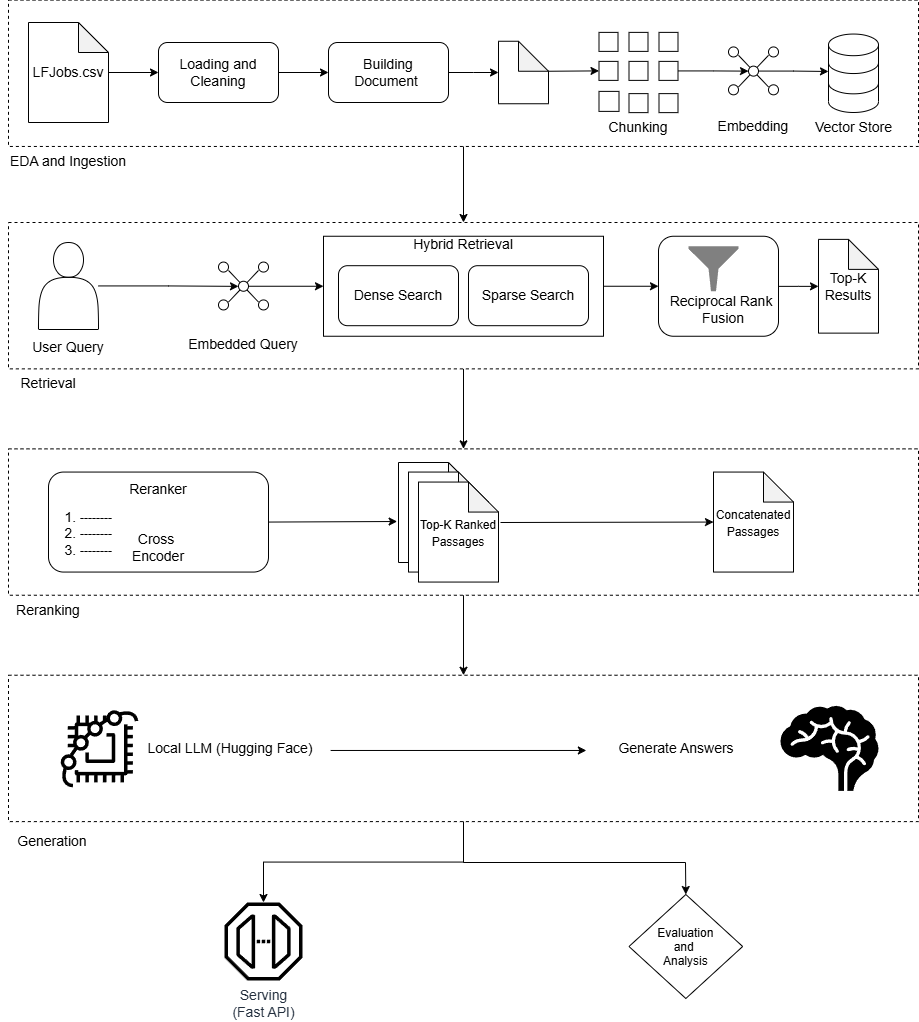

The diagram above was exported from draw.io. Its source (the exported page's mxGraphModel, read from the mxfile embedded in the PNG):
<mxGraphModel dx="2037" dy="1201" grid="1" gridSize="8" guides="1" tooltips="1" connect="1" arrows="1" fold="1" page="1" pageScale="1" pageWidth="1169" pageHeight="827" math="0" shadow="0">
  <root>
    <mxCell id="0" />
    <mxCell id="1" parent="0" />
    <mxCell id="4O7Wsduq_0I62CPtxmb6-95" edge="1" parent="1" source="4O7Wsduq_0I62CPtxmb6-84" style="edgeStyle=orthogonalEdgeStyle;rounded=0;orthogonalLoop=1;jettySize=auto;html=1;fontSize=14;" target="4O7Wsduq_0I62CPtxmb6-98" value="">
      <mxGeometry relative="1" as="geometry">
        <mxPoint x="485" y="919.1100000000001" as="targetPoint" />
      </mxGeometry>
    </mxCell>
    <mxCell id="4O7Wsduq_0I62CPtxmb6-84" parent="1" style="rounded=0;whiteSpace=wrap;html=1;dashed=1;fillColor=none;fontSize=14;" value="" vertex="1">
      <mxGeometry height="146.37" width="910" x="30" y="692.74" as="geometry" />
    </mxCell>
    <mxCell id="4O7Wsduq_0I62CPtxmb6-85" edge="1" parent="1" source="4O7Wsduq_0I62CPtxmb6-68" style="edgeStyle=orthogonalEdgeStyle;rounded=0;orthogonalLoop=1;jettySize=auto;html=1;fontSize=14;" target="4O7Wsduq_0I62CPtxmb6-84" value="">
      <mxGeometry relative="1" as="geometry" />
    </mxCell>
    <mxCell id="4O7Wsduq_0I62CPtxmb6-68" parent="1" style="rounded=0;whiteSpace=wrap;html=1;dashed=1;fillColor=none;fontSize=14;" value="" vertex="1">
      <mxGeometry height="146.37" width="910" x="30" y="466.37000000000006" as="geometry" />
    </mxCell>
    <mxCell id="4O7Wsduq_0I62CPtxmb6-79" parent="1" style="shape=note;whiteSpace=wrap;html=1;backgroundOutline=1;darkOpacity=0.05;fontSize=14;" value="" vertex="1">
      <mxGeometry height="100" width="80" x="420" y="480" as="geometry" />
    </mxCell>
    <mxCell id="4O7Wsduq_0I62CPtxmb6-69" edge="1" parent="1" source="4O7Wsduq_0I62CPtxmb6-40" style="edgeStyle=orthogonalEdgeStyle;rounded=0;orthogonalLoop=1;jettySize=auto;html=1;fontSize=14;" target="4O7Wsduq_0I62CPtxmb6-68" value="">
      <mxGeometry relative="1" as="geometry" />
    </mxCell>
    <mxCell id="4O7Wsduq_0I62CPtxmb6-40" parent="1" style="rounded=0;whiteSpace=wrap;html=1;dashed=1;fillColor=none;fontSize=14;" value="" vertex="1">
      <mxGeometry height="146.37" width="910" x="30" y="239.99999999999997" as="geometry" />
    </mxCell>
    <mxCell id="4O7Wsduq_0I62CPtxmb6-66" edge="1" parent="1" source="4O7Wsduq_0I62CPtxmb6-59" style="edgeStyle=orthogonalEdgeStyle;rounded=0;orthogonalLoop=1;jettySize=auto;html=1;fontSize=14;" target="4O7Wsduq_0I62CPtxmb6-65" value="">
      <mxGeometry relative="1" as="geometry" />
    </mxCell>
    <mxCell id="4O7Wsduq_0I62CPtxmb6-59" parent="1" style="rounded=1;whiteSpace=wrap;html=1;fillColor=none;fontSize=14;" value="" vertex="1">
      <mxGeometry height="100" width="120" x="680" y="253.75" as="geometry" />
    </mxCell>
    <mxCell id="4O7Wsduq_0I62CPtxmb6-38" parent="1" style="rounded=0;whiteSpace=wrap;html=1;dashed=1;fillColor=none;fontSize=14;" value="" vertex="1">
      <mxGeometry height="146.37" width="910" x="30" y="17.59" as="geometry" />
    </mxCell>
    <mxCell id="4O7Wsduq_0I62CPtxmb6-28" parent="1" style="ellipse;whiteSpace=wrap;html=1;aspect=fixed;fontSize=14;" value="" vertex="1">
      <mxGeometry height="10" width="10" x="790" y="102.32" as="geometry" />
    </mxCell>
    <mxCell id="4O7Wsduq_0I62CPtxmb6-30" parent="1" style="ellipse;whiteSpace=wrap;html=1;aspect=fixed;fontSize=14;" value="" vertex="1">
      <mxGeometry height="10" width="10" x="790" y="64.44" as="geometry" />
    </mxCell>
    <mxCell id="4O7Wsduq_0I62CPtxmb6-31" parent="1" style="ellipse;whiteSpace=wrap;html=1;aspect=fixed;fontSize=14;" value="" vertex="1">
      <mxGeometry height="10" width="10" x="750" y="64.44" as="geometry" />
    </mxCell>
    <mxCell id="4O7Wsduq_0I62CPtxmb6-32" parent="1" style="ellipse;whiteSpace=wrap;html=1;aspect=fixed;fontSize=14;" value="" vertex="1">
      <mxGeometry height="10" width="10" x="750" y="102.32" as="geometry" />
    </mxCell>
    <mxCell id="4O7Wsduq_0I62CPtxmb6-4" edge="1" parent="1" source="4O7Wsduq_0I62CPtxmb6-2" style="edgeStyle=orthogonalEdgeStyle;rounded=0;orthogonalLoop=1;jettySize=auto;html=1;fontSize=14;" target="4O7Wsduq_0I62CPtxmb6-3" value="">
      <mxGeometry relative="1" as="geometry" />
    </mxCell>
    <mxCell id="4O7Wsduq_0I62CPtxmb6-2" parent="1" style="shape=note;whiteSpace=wrap;html=1;backgroundOutline=1;darkOpacity=0.05;fontSize=14;" value="&lt;font&gt;LFJobs.csv&lt;/font&gt;" vertex="1">
      <mxGeometry height="100" width="80" x="50" y="40" as="geometry" />
    </mxCell>
    <mxCell id="4O7Wsduq_0I62CPtxmb6-6" edge="1" parent="1" source="4O7Wsduq_0I62CPtxmb6-3" style="edgeStyle=orthogonalEdgeStyle;rounded=0;orthogonalLoop=1;jettySize=auto;html=1;fontSize=14;" target="4O7Wsduq_0I62CPtxmb6-5" value="">
      <mxGeometry relative="1" as="geometry" />
    </mxCell>
    <mxCell id="4O7Wsduq_0I62CPtxmb6-3" parent="1" style="rounded=1;whiteSpace=wrap;html=1;fontSize=14;" value="&lt;font&gt;Loading and Cleaning&lt;/font&gt;" vertex="1">
      <mxGeometry height="60" width="120" x="180" y="60" as="geometry" />
    </mxCell>
    <mxCell id="4O7Wsduq_0I62CPtxmb6-8" edge="1" parent="1" source="4O7Wsduq_0I62CPtxmb6-5" style="edgeStyle=orthogonalEdgeStyle;rounded=0;orthogonalLoop=1;jettySize=auto;html=1;fontSize=14;" target="4O7Wsduq_0I62CPtxmb6-7" value="">
      <mxGeometry relative="1" as="geometry" />
    </mxCell>
    <mxCell id="4O7Wsduq_0I62CPtxmb6-5" parent="1" style="rounded=1;whiteSpace=wrap;html=1;fontSize=14;" value="&lt;font&gt;Building Document&amp;nbsp;&lt;/font&gt;" vertex="1">
      <mxGeometry height="60" width="120" x="350" y="60" as="geometry" />
    </mxCell>
    <mxCell id="4O7Wsduq_0I62CPtxmb6-7" parent="1" style="shape=note;whiteSpace=wrap;html=1;backgroundOutline=1;darkOpacity=0.05;fontSize=14;" value="" vertex="1">
      <mxGeometry height="62.5" width="50" x="520" y="58.75" as="geometry" />
    </mxCell>
    <mxCell id="4O7Wsduq_0I62CPtxmb6-9" parent="1" style="whiteSpace=wrap;html=1;aspect=fixed;fontSize=14;" value="" vertex="1">
      <mxGeometry height="19" width="19" x="620.5" y="49.88" as="geometry" />
    </mxCell>
    <mxCell id="4O7Wsduq_0I62CPtxmb6-10" parent="1" style="whiteSpace=wrap;html=1;aspect=fixed;fontSize=14;" value="" vertex="1">
      <mxGeometry height="19" width="19" x="650.5" y="49.88" as="geometry" />
    </mxCell>
    <mxCell id="4O7Wsduq_0I62CPtxmb6-11" parent="1" style="whiteSpace=wrap;html=1;aspect=fixed;fontSize=14;" value="" vertex="1">
      <mxGeometry height="19" width="19" x="680.5" y="49.88" as="geometry" />
    </mxCell>
    <mxCell id="4O7Wsduq_0I62CPtxmb6-33" edge="1" parent="1" source="4O7Wsduq_0I62CPtxmb6-12" style="edgeStyle=orthogonalEdgeStyle;rounded=0;orthogonalLoop=1;jettySize=auto;html=1;entryX=0;entryY=0.5;entryDx=0;entryDy=0;fontSize=14;" target="4O7Wsduq_0I62CPtxmb6-26" value="">
      <mxGeometry relative="1" as="geometry" />
    </mxCell>
    <mxCell id="4O7Wsduq_0I62CPtxmb6-12" parent="1" style="whiteSpace=wrap;html=1;aspect=fixed;fontSize=14;" value="" vertex="1">
      <mxGeometry height="19" width="19" x="680.5" y="78.88" as="geometry" />
    </mxCell>
    <mxCell id="4O7Wsduq_0I62CPtxmb6-13" parent="1" style="whiteSpace=wrap;html=1;aspect=fixed;fontSize=14;" value="" vertex="1">
      <mxGeometry height="19" width="19" x="650.5" y="78.88" as="geometry" />
    </mxCell>
    <mxCell id="4O7Wsduq_0I62CPtxmb6-14" parent="1" style="whiteSpace=wrap;html=1;aspect=fixed;fontSize=14;" value="" vertex="1">
      <mxGeometry height="19" width="19" x="620.5" y="78.88" as="geometry" />
    </mxCell>
    <mxCell id="4O7Wsduq_0I62CPtxmb6-15" parent="1" style="whiteSpace=wrap;html=1;aspect=fixed;fontSize=14;" value="" vertex="1">
      <mxGeometry height="20" width="20" x="620.5" y="108.88" as="geometry" />
    </mxCell>
    <mxCell id="4O7Wsduq_0I62CPtxmb6-16" parent="1" style="whiteSpace=wrap;html=1;aspect=fixed;fontSize=14;" value="" vertex="1">
      <mxGeometry height="19" width="19" x="650.5" y="111.13" as="geometry" />
    </mxCell>
    <mxCell id="4O7Wsduq_0I62CPtxmb6-17" parent="1" style="whiteSpace=wrap;html=1;aspect=fixed;fontSize=14;" value="" vertex="1">
      <mxGeometry height="19" width="19" x="680.5" y="111.13" as="geometry" />
    </mxCell>
    <mxCell id="4O7Wsduq_0I62CPtxmb6-20" edge="1" parent="1" source="4O7Wsduq_0I62CPtxmb6-7" style="endArrow=classic;html=1;rounded=0;entryX=0;entryY=0.5;entryDx=0;entryDy=0;exitX=0;exitY=0;exitDx=50;exitDy=30;exitPerimeter=0;fontSize=14;" target="4O7Wsduq_0I62CPtxmb6-14" value="">
      <mxGeometry height="50" relative="1" width="50" as="geometry">
        <mxPoint x="470" y="200" as="sourcePoint" />
        <mxPoint x="520" y="150" as="targetPoint" />
      </mxGeometry>
    </mxCell>
    <mxCell id="4O7Wsduq_0I62CPtxmb6-21" parent="1" style="text;html=1;whiteSpace=wrap;strokeColor=none;fillColor=none;align=center;verticalAlign=middle;rounded=0;autosize=1;resizable=0;fontSize=14;" value="&lt;font&gt;Chunking&lt;/font&gt;" vertex="1">
      <mxGeometry height="40" width="80" x="620" y="125.13" as="geometry" />
    </mxCell>
    <mxCell id="4O7Wsduq_0I62CPtxmb6-25" parent="1" style="shape=mxgraph.sysml.x;fontSize=14;" value="" vertex="1">
      <mxGeometry height="31.62" width="30" x="760" y="72.82" as="geometry" />
    </mxCell>
    <mxCell id="4O7Wsduq_0I62CPtxmb6-36" edge="1" parent="1" source="4O7Wsduq_0I62CPtxmb6-26" style="edgeStyle=orthogonalEdgeStyle;rounded=0;orthogonalLoop=1;jettySize=auto;html=1;entryX=0;entryY=0.477;entryDx=0;entryDy=0;entryPerimeter=0;fontSize=14;" target="4O7Wsduq_0I62CPtxmb6-35" value="">
      <mxGeometry relative="1" as="geometry">
        <mxPoint x="840" y="89" as="targetPoint" />
      </mxGeometry>
    </mxCell>
    <mxCell id="4O7Wsduq_0I62CPtxmb6-26" parent="1" style="ellipse;whiteSpace=wrap;html=1;aspect=fixed;fontSize=14;" value="" vertex="1">
      <mxGeometry height="10" width="10" x="770" y="83.63" as="geometry" />
    </mxCell>
    <mxCell id="4O7Wsduq_0I62CPtxmb6-34" parent="1" style="text;html=1;whiteSpace=wrap;strokeColor=none;fillColor=none;align=center;verticalAlign=middle;rounded=0;autosize=1;resizable=0;fontSize=14;" value="&lt;font&gt;Embedding&lt;/font&gt;" vertex="1">
      <mxGeometry height="40" width="88" x="731" y="123.88" as="geometry" />
    </mxCell>
    <mxCell id="4O7Wsduq_0I62CPtxmb6-35" parent="1" style="html=1;verticalLabelPosition=bottom;align=center;labelBackgroundColor=#ffffff;verticalAlign=top;strokeWidth=1;strokeColor=#000000;shadow=0;dashed=0;shape=mxgraph.ios7.icons.data;fontSize=14;" value="Vector Store" vertex="1">
      <mxGeometry height="78.45" width="50" x="850" y="51.55" as="geometry" />
    </mxCell>
    <mxCell id="4O7Wsduq_0I62CPtxmb6-41" edge="1" parent="1" source="4O7Wsduq_0I62CPtxmb6-38" style="edgeStyle=orthogonalEdgeStyle;rounded=0;orthogonalLoop=1;jettySize=auto;html=1;fontSize=14;" target="4O7Wsduq_0I62CPtxmb6-40" value="">
      <mxGeometry relative="1" as="geometry" />
    </mxCell>
    <mxCell id="4O7Wsduq_0I62CPtxmb6-39" parent="1" style="text;html=1;whiteSpace=wrap;strokeColor=none;fillColor=none;align=center;verticalAlign=middle;rounded=0;autosize=1;resizable=0;fontSize=14;" value="&lt;font&gt;EDA and Ingestion&lt;/font&gt;" vertex="1">
      <mxGeometry height="40" width="136" x="22" y="158.96" as="geometry" />
    </mxCell>
    <mxCell id="4O7Wsduq_0I62CPtxmb6-50" edge="1" parent="1" source="4O7Wsduq_0I62CPtxmb6-42" style="edgeStyle=orthogonalEdgeStyle;rounded=0;orthogonalLoop=1;jettySize=auto;html=1;fontSize=14;" target="4O7Wsduq_0I62CPtxmb6-49" value="">
      <mxGeometry relative="1" as="geometry" />
    </mxCell>
    <mxCell id="4O7Wsduq_0I62CPtxmb6-42" parent="1" style="shape=actor;whiteSpace=wrap;html=1;fontSize=14;" value="" vertex="1">
      <mxGeometry height="87" width="60" x="60" y="260" as="geometry" />
    </mxCell>
    <mxCell id="4O7Wsduq_0I62CPtxmb6-43" parent="1" style="text;html=1;whiteSpace=wrap;strokeColor=none;fillColor=none;align=center;verticalAlign=middle;rounded=0;autosize=1;resizable=0;fontSize=14;" value="&lt;font&gt;User Query&lt;/font&gt;" vertex="1">
      <mxGeometry height="40" width="96" x="42" y="345" as="geometry" />
    </mxCell>
    <mxCell id="4O7Wsduq_0I62CPtxmb6-44" parent="1" style="ellipse;whiteSpace=wrap;html=1;aspect=fixed;fontSize=14;" value="" vertex="1">
      <mxGeometry height="10" width="10" x="280" y="317.44" as="geometry" />
    </mxCell>
    <mxCell id="4O7Wsduq_0I62CPtxmb6-45" parent="1" style="ellipse;whiteSpace=wrap;html=1;aspect=fixed;fontSize=14;" value="" vertex="1">
      <mxGeometry height="10" width="10" x="280" y="279.56" as="geometry" />
    </mxCell>
    <mxCell id="4O7Wsduq_0I62CPtxmb6-46" parent="1" style="ellipse;whiteSpace=wrap;html=1;aspect=fixed;fontSize=14;" value="" vertex="1">
      <mxGeometry height="10" width="10" x="240" y="279.56" as="geometry" />
    </mxCell>
    <mxCell id="4O7Wsduq_0I62CPtxmb6-47" parent="1" style="ellipse;whiteSpace=wrap;html=1;aspect=fixed;fontSize=14;" value="" vertex="1">
      <mxGeometry height="10" width="10" x="240" y="317.44" as="geometry" />
    </mxCell>
    <mxCell id="4O7Wsduq_0I62CPtxmb6-48" parent="1" style="shape=mxgraph.sysml.x;fontSize=14;" value="" vertex="1">
      <mxGeometry height="31.62" width="30" x="250" y="287.94" as="geometry" />
    </mxCell>
    <mxCell id="4O7Wsduq_0I62CPtxmb6-55" edge="1" parent="1" source="4O7Wsduq_0I62CPtxmb6-49" style="edgeStyle=orthogonalEdgeStyle;rounded=0;orthogonalLoop=1;jettySize=auto;html=1;fontSize=14;" target="4O7Wsduq_0I62CPtxmb6-54" value="">
      <mxGeometry relative="1" as="geometry" />
    </mxCell>
    <mxCell id="4O7Wsduq_0I62CPtxmb6-49" parent="1" style="ellipse;whiteSpace=wrap;html=1;aspect=fixed;fontSize=14;" value="" vertex="1">
      <mxGeometry height="10" width="10" x="260" y="298.75" as="geometry" />
    </mxCell>
    <mxCell id="4O7Wsduq_0I62CPtxmb6-51" parent="1" style="text;html=1;whiteSpace=wrap;strokeColor=none;fillColor=none;align=center;verticalAlign=middle;rounded=0;autosize=1;resizable=0;fontSize=14;" value="&lt;font&gt;Embedded Query&lt;/font&gt;" vertex="1">
      <mxGeometry height="40" width="128" x="201" y="342" as="geometry" />
    </mxCell>
    <mxCell id="4O7Wsduq_0I62CPtxmb6-54" parent="1" style="rounded=0;whiteSpace=wrap;html=1;fontSize=14;" value="&lt;font&gt;Hybrid Retrieval&lt;br&gt;&lt;br&gt;&lt;br&gt;&lt;br&gt;&lt;/font&gt;&lt;div&gt;&lt;font&gt;&lt;br&gt;&lt;/font&gt;&lt;br&gt;&lt;/div&gt;" vertex="1">
      <mxGeometry height="100" width="280" x="345" y="253.75" as="geometry" />
    </mxCell>
    <mxCell id="4O7Wsduq_0I62CPtxmb6-56" parent="1" style="rounded=1;whiteSpace=wrap;html=1;fontSize=14;" value="&lt;font&gt;Dense Search&lt;/font&gt;" vertex="1">
      <mxGeometry height="60" width="120" x="360" y="283.19" as="geometry" />
    </mxCell>
    <mxCell id="4O7Wsduq_0I62CPtxmb6-57" parent="1" style="rounded=1;whiteSpace=wrap;html=1;fontSize=14;" value="&lt;font&gt;Sparse Search&lt;/font&gt;" vertex="1">
      <mxGeometry height="60" width="120" x="490" y="283.19" as="geometry" />
    </mxCell>
    <mxCell id="4O7Wsduq_0I62CPtxmb6-58" parent="1" style="sketch=0;aspect=fixed;pointerEvents=1;shadow=0;dashed=0;html=1;strokeColor=none;labelPosition=center;verticalLabelPosition=bottom;verticalAlign=top;align=center;fillColor=#808080;shape=mxgraph.mscae.enterprise.filter;fontSize=14;" value="" vertex="1">
      <mxGeometry height="45" width="50" x="710" y="263.75" as="geometry" />
    </mxCell>
    <mxCell id="4O7Wsduq_0I62CPtxmb6-60" parent="1" style="text;html=1;whiteSpace=wrap;strokeColor=none;fillColor=none;align=center;verticalAlign=middle;rounded=0;autosize=1;resizable=0;fontSize=14;" value="&lt;font&gt;Reciprocal Rank&amp;nbsp;&lt;/font&gt;&lt;div&gt;&lt;font&gt;Fusion&lt;/font&gt;&lt;/div&gt;" vertex="1">
      <mxGeometry height="56" width="128" x="680.5" y="298.75" as="geometry" />
    </mxCell>
    <mxCell id="4O7Wsduq_0I62CPtxmb6-64" edge="1" parent="1" source="4O7Wsduq_0I62CPtxmb6-54" style="endArrow=classic;html=1;rounded=0;entryX=0;entryY=0.5;entryDx=0;entryDy=0;exitX=1;exitY=0.5;exitDx=0;exitDy=0;fontSize=14;" target="4O7Wsduq_0I62CPtxmb6-59" value="">
      <mxGeometry height="50" relative="1" width="50" as="geometry">
        <mxPoint x="510" y="500" as="sourcePoint" />
        <mxPoint x="640" y="460" as="targetPoint" />
      </mxGeometry>
    </mxCell>
    <mxCell id="4O7Wsduq_0I62CPtxmb6-65" parent="1" style="shape=note;whiteSpace=wrap;html=1;backgroundOutline=1;darkOpacity=0.05;fontSize=14;" value="Top-K&lt;br&gt;Results" vertex="1">
      <mxGeometry height="93.75" width="60" x="840" y="256.88" as="geometry" />
    </mxCell>
    <mxCell id="4O7Wsduq_0I62CPtxmb6-67" parent="1" style="text;html=1;whiteSpace=wrap;strokeColor=none;fillColor=none;align=center;verticalAlign=middle;rounded=0;autosize=1;resizable=0;fontSize=14;" value="&lt;font&gt;Retrieval&lt;/font&gt;" vertex="1">
      <mxGeometry height="40" width="72" x="34" y="381.37" as="geometry" />
    </mxCell>
    <mxCell id="4O7Wsduq_0I62CPtxmb6-70" parent="1" style="rounded=1;whiteSpace=wrap;html=1;fontSize=14;" value="&lt;font&gt;Reranker&lt;br&gt;&lt;br&gt;&lt;br&gt;&lt;/font&gt;&lt;div&gt;Cross&amp;nbsp;&lt;/div&gt;&lt;div&gt;Encoder&lt;/div&gt;" vertex="1">
      <mxGeometry height="100" width="220" x="70" y="489.56" as="geometry" />
    </mxCell>
    <mxCell id="4O7Wsduq_0I62CPtxmb6-77" parent="1" style="text;strokeColor=none;fillColor=none;html=1;whiteSpace=wrap;verticalAlign=middle;overflow=hidden;fontSize=14;" value="&lt;ol&gt;&lt;li&gt;&lt;font style=&quot;font-size: 12px;&quot;&gt;--------&lt;/font&gt;&lt;/li&gt;&lt;li&gt;&lt;font style=&quot;font-size: 12px;&quot;&gt;--------&lt;/font&gt;&lt;/li&gt;&lt;li&gt;&lt;font style=&quot;font-size: 12px;&quot;&gt;--------&lt;/font&gt;&lt;/li&gt;&lt;/ol&gt;" vertex="1">
      <mxGeometry height="80" width="100" x="60" y="509.56" as="geometry" />
    </mxCell>
    <mxCell id="4O7Wsduq_0I62CPtxmb6-80" parent="1" style="shape=note;whiteSpace=wrap;html=1;backgroundOutline=1;darkOpacity=0.05;fontSize=14;" value="" vertex="1">
      <mxGeometry height="100" width="80" x="430" y="489.56" as="geometry" />
    </mxCell>
    <mxCell id="4O7Wsduq_0I62CPtxmb6-78" parent="1" style="shape=note;whiteSpace=wrap;html=1;backgroundOutline=1;darkOpacity=0.05;fontSize=14;" value="&lt;font style=&quot;font-size: 12px;&quot;&gt;Top-K Ranked&lt;/font&gt;&lt;div&gt;&lt;font style=&quot;font-size: 12px;&quot;&gt;Passages&lt;/font&gt;&lt;/div&gt;" vertex="1">
      <mxGeometry height="100" width="80" x="440" y="499.56" as="geometry" />
    </mxCell>
    <mxCell id="4O7Wsduq_0I62CPtxmb6-81" parent="1" style="shape=note;whiteSpace=wrap;html=1;backgroundOutline=1;darkOpacity=0.05;fontSize=14;" value="&lt;font style=&quot;font-size: 12px;&quot;&gt;Concatenated&lt;br&gt;Passages&lt;/font&gt;" vertex="1">
      <mxGeometry height="100" width="80" x="735" y="489.56" as="geometry" />
    </mxCell>
    <mxCell id="4O7Wsduq_0I62CPtxmb6-82" edge="1" parent="1" source="4O7Wsduq_0I62CPtxmb6-70" style="endArrow=classic;html=1;rounded=0;exitX=1;exitY=0.5;exitDx=0;exitDy=0;entryX=-0.017;entryY=0.59;entryDx=0;entryDy=0;entryPerimeter=0;fontSize=14;" target="4O7Wsduq_0I62CPtxmb6-79" value="">
      <mxGeometry height="50" relative="1" width="50" as="geometry">
        <mxPoint x="320" y="580" as="sourcePoint" />
        <mxPoint x="350" y="550" as="targetPoint" />
      </mxGeometry>
    </mxCell>
    <mxCell id="4O7Wsduq_0I62CPtxmb6-83" edge="1" parent="1" style="endArrow=classic;html=1;rounded=0;entryX=0;entryY=0.5;entryDx=0;entryDy=0;entryPerimeter=0;fontSize=14;" target="4O7Wsduq_0I62CPtxmb6-81" value="">
      <mxGeometry height="50" relative="1" width="50" as="geometry">
        <mxPoint x="522" y="540" as="sourcePoint" />
        <mxPoint x="650" y="520" as="targetPoint" />
      </mxGeometry>
    </mxCell>
    <mxCell id="4O7Wsduq_0I62CPtxmb6-86" parent="1" style="sketch=0;outlineConnect=0;fontColor=#232F3E;gradientColor=none;fillColor=#000000;strokeColor=none;verticalLabelPosition=bottom;verticalAlign=top;align=center;html=1;fontSize=14;fontStyle=0;aspect=fixed;pointerEvents=1;shape=mxgraph.aws4.braket_chip;strokeWidth=1;" value="" vertex="1">
      <mxGeometry height="78" width="78" x="82" y="726.92" as="geometry" />
    </mxCell>
    <mxCell id="4O7Wsduq_0I62CPtxmb6-87" parent="1" style="text;html=1;whiteSpace=wrap;strokeColor=none;fillColor=none;align=center;verticalAlign=middle;rounded=0;autosize=1;resizable=0;fontSize=14;" value="&lt;font&gt;Local LLM (Hugging Face)&lt;/font&gt;" vertex="1">
      <mxGeometry height="40" width="184" x="160" y="745.92" as="geometry" />
    </mxCell>
    <mxCell id="4O7Wsduq_0I62CPtxmb6-88" parent="1" style="shape=mxgraph.signs.healthcare.brain;html=1;pointerEvents=1;fillColor=#000000;strokeColor=none;verticalLabelPosition=bottom;verticalAlign=top;align=center;fontSize=14;" value="" vertex="1">
      <mxGeometry height="85" width="98" x="802" y="723.42" as="geometry" />
    </mxCell>
    <mxCell id="4O7Wsduq_0I62CPtxmb6-89" parent="1" style="text;html=1;whiteSpace=wrap;strokeColor=none;fillColor=none;align=center;verticalAlign=middle;rounded=0;autosize=1;resizable=0;fontSize=14;" value="&lt;span&gt;Generate Answers&lt;/span&gt;" vertex="1">
      <mxGeometry height="40" width="136" x="630" y="745.92" as="geometry" />
    </mxCell>
    <mxCell id="4O7Wsduq_0I62CPtxmb6-91" edge="1" parent="1" source="4O7Wsduq_0I62CPtxmb6-84" style="endArrow=classic;html=1;rounded=0;exitX=0.354;exitY=0.514;exitDx=0;exitDy=0;exitPerimeter=0;entryX=0.635;entryY=0.514;entryDx=0;entryDy=0;entryPerimeter=0;fontSize=14;" target="4O7Wsduq_0I62CPtxmb6-84" value="">
      <mxGeometry height="50" relative="1" width="50" as="geometry">
        <mxPoint x="376" y="786" as="sourcePoint" />
        <mxPoint x="426" y="736" as="targetPoint" />
      </mxGeometry>
    </mxCell>
    <mxCell id="4O7Wsduq_0I62CPtxmb6-92" parent="1" style="text;html=1;whiteSpace=wrap;strokeColor=none;fillColor=none;align=center;verticalAlign=middle;rounded=0;autosize=1;resizable=0;fontSize=14;" value="&lt;font&gt;Reranking&lt;/font&gt;" vertex="1">
      <mxGeometry height="40" width="88" x="26" y="607.74" as="geometry" />
    </mxCell>
    <mxCell id="4O7Wsduq_0I62CPtxmb6-93" parent="1" style="text;html=1;whiteSpace=wrap;strokeColor=none;fillColor=none;align=center;verticalAlign=middle;rounded=0;autosize=1;resizable=0;fontSize=14;" value="&lt;font&gt;Generation&lt;/font&gt;" vertex="1">
      <mxGeometry height="40" width="88" x="30" y="839.11" as="geometry" />
    </mxCell>
    <mxCell id="4O7Wsduq_0I62CPtxmb6-98" parent="1" style="sketch=0;outlineConnect=0;fontColor=#232F3E;gradientColor=none;fillColor=#000000;strokeColor=none;dashed=0;verticalLabelPosition=bottom;verticalAlign=top;align=center;html=1;fontSize=14;fontStyle=0;aspect=fixed;pointerEvents=1;shape=mxgraph.aws4.endpoint;" value="Serving&lt;br&gt;(Fast API)" vertex="1">
      <mxGeometry height="78" width="78" x="246" y="920" as="geometry" />
    </mxCell>
    <mxCell id="4O7Wsduq_0I62CPtxmb6-99" parent="1" style="rhombus;" value="Evaluation&#10;and &#10;Analysis" vertex="1">
      <mxGeometry height="104" width="113.67" x="650.5" y="912" as="geometry" />
    </mxCell>
    <mxCell id="4O7Wsduq_0I62CPtxmb6-101" edge="1" parent="1" source="4O7Wsduq_0I62CPtxmb6-84" style="endArrow=classic;html=1;rounded=0;entryX=0.5;entryY=0;entryDx=0;entryDy=0;exitX=0.5;exitY=1;exitDx=0;exitDy=0;" target="4O7Wsduq_0I62CPtxmb6-99" value="">
      <mxGeometry height="50" relative="1" width="50" as="geometry">
        <Array as="points">
          <mxPoint x="485" y="880" />
          <mxPoint x="707" y="880" />
        </Array>
        <mxPoint x="520" y="970" as="sourcePoint" />
        <mxPoint x="570" y="920" as="targetPoint" />
      </mxGeometry>
    </mxCell>
  </root>
</mxGraphModel>